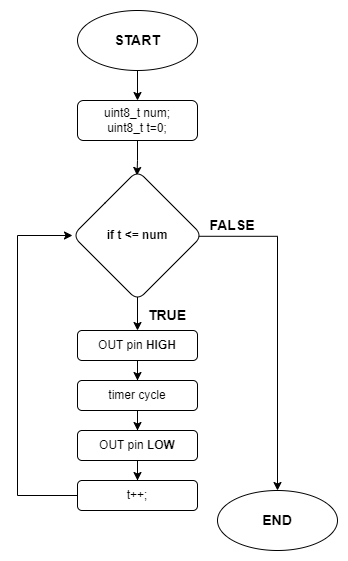

The diagram above was exported from draw.io. Its source (the exported page's mxGraphModel, read from the mxfile embedded in the PNG):
<mxGraphModel dx="462" dy="793" grid="1" gridSize="10" guides="1" tooltips="1" connect="1" arrows="1" fold="1" page="1" pageScale="1" pageWidth="850" pageHeight="1100" math="0" shadow="0">
  <root>
    <mxCell id="0" />
    <mxCell id="1" parent="0" />
    <mxCell id="HfH-_OgItTbOl-aAOzWR-5" style="edgeStyle=orthogonalEdgeStyle;rounded=0;orthogonalLoop=1;jettySize=auto;html=1;exitX=0.5;exitY=1;exitDx=0;exitDy=0;entryX=0.5;entryY=0;entryDx=0;entryDy=0;" edge="1" parent="1" source="HfH-_OgItTbOl-aAOzWR-1" target="HfH-_OgItTbOl-aAOzWR-2">
      <mxGeometry relative="1" as="geometry" />
    </mxCell>
    <mxCell id="HfH-_OgItTbOl-aAOzWR-1" value="&lt;b&gt;&lt;font style=&quot;font-size: 14px;&quot;&gt;START&lt;/font&gt;&lt;/b&gt;" style="ellipse;whiteSpace=wrap;html=1;" vertex="1" parent="1">
      <mxGeometry x="120" y="50" width="120" height="60" as="geometry" />
    </mxCell>
    <mxCell id="HfH-_OgItTbOl-aAOzWR-15" value="" style="edgeStyle=orthogonalEdgeStyle;rounded=0;orthogonalLoop=1;jettySize=auto;html=1;entryX=0.496;entryY=0.038;entryDx=0;entryDy=0;entryPerimeter=0;" edge="1" parent="1" source="HfH-_OgItTbOl-aAOzWR-2" target="HfH-_OgItTbOl-aAOzWR-3">
      <mxGeometry relative="1" as="geometry" />
    </mxCell>
    <mxCell id="HfH-_OgItTbOl-aAOzWR-2" value="uint8_t num;&lt;br&gt;uint8_t t=0;" style="rounded=1;whiteSpace=wrap;html=1;" vertex="1" parent="1">
      <mxGeometry x="120" y="140" width="120" height="40" as="geometry" />
    </mxCell>
    <mxCell id="HfH-_OgItTbOl-aAOzWR-7" value="" style="edgeStyle=orthogonalEdgeStyle;rounded=0;orthogonalLoop=1;jettySize=auto;html=1;exitX=0.5;exitY=0.97;exitDx=0;exitDy=0;exitPerimeter=0;" edge="1" parent="1" source="HfH-_OgItTbOl-aAOzWR-3" target="HfH-_OgItTbOl-aAOzWR-6">
      <mxGeometry relative="1" as="geometry" />
    </mxCell>
    <mxCell id="HfH-_OgItTbOl-aAOzWR-19" style="edgeStyle=orthogonalEdgeStyle;rounded=0;orthogonalLoop=1;jettySize=auto;html=1;entryX=0.5;entryY=0;entryDx=0;entryDy=0;fontSize=14;exitX=0.964;exitY=0.506;exitDx=0;exitDy=0;exitPerimeter=0;" edge="1" parent="1" source="HfH-_OgItTbOl-aAOzWR-3" target="HfH-_OgItTbOl-aAOzWR-14">
      <mxGeometry relative="1" as="geometry" />
    </mxCell>
    <mxCell id="HfH-_OgItTbOl-aAOzWR-3" value="&lt;b&gt;if t &amp;lt;= num&lt;/b&gt;" style="rhombus;whiteSpace=wrap;html=1;rounded=1;" vertex="1" parent="1">
      <mxGeometry x="115" y="210" width="130" height="130" as="geometry" />
    </mxCell>
    <mxCell id="HfH-_OgItTbOl-aAOzWR-9" value="" style="edgeStyle=orthogonalEdgeStyle;rounded=0;orthogonalLoop=1;jettySize=auto;html=1;" edge="1" parent="1" source="HfH-_OgItTbOl-aAOzWR-6" target="HfH-_OgItTbOl-aAOzWR-8">
      <mxGeometry relative="1" as="geometry" />
    </mxCell>
    <mxCell id="HfH-_OgItTbOl-aAOzWR-6" value="OUT pin &lt;b&gt;HIGH&lt;/b&gt;" style="whiteSpace=wrap;html=1;rounded=1;" vertex="1" parent="1">
      <mxGeometry x="120" y="370" width="120" height="30" as="geometry" />
    </mxCell>
    <mxCell id="HfH-_OgItTbOl-aAOzWR-11" value="" style="edgeStyle=orthogonalEdgeStyle;rounded=0;orthogonalLoop=1;jettySize=auto;html=1;" edge="1" parent="1" source="HfH-_OgItTbOl-aAOzWR-8" target="HfH-_OgItTbOl-aAOzWR-10">
      <mxGeometry relative="1" as="geometry" />
    </mxCell>
    <mxCell id="HfH-_OgItTbOl-aAOzWR-8" value="timer cycle" style="whiteSpace=wrap;html=1;rounded=1;" vertex="1" parent="1">
      <mxGeometry x="120" y="420" width="120" height="30" as="geometry" />
    </mxCell>
    <mxCell id="HfH-_OgItTbOl-aAOzWR-13" value="" style="edgeStyle=orthogonalEdgeStyle;rounded=0;orthogonalLoop=1;jettySize=auto;html=1;" edge="1" parent="1" source="HfH-_OgItTbOl-aAOzWR-10" target="HfH-_OgItTbOl-aAOzWR-12">
      <mxGeometry relative="1" as="geometry" />
    </mxCell>
    <mxCell id="HfH-_OgItTbOl-aAOzWR-10" value="OUT pin &lt;b&gt;LOW&lt;/b&gt;" style="whiteSpace=wrap;html=1;rounded=1;" vertex="1" parent="1">
      <mxGeometry x="120" y="470" width="120" height="30" as="geometry" />
    </mxCell>
    <mxCell id="HfH-_OgItTbOl-aAOzWR-18" style="edgeStyle=orthogonalEdgeStyle;rounded=0;orthogonalLoop=1;jettySize=auto;html=1;exitX=0;exitY=0.5;exitDx=0;exitDy=0;entryX=0;entryY=0.5;entryDx=0;entryDy=0;fontSize=14;" edge="1" parent="1" source="HfH-_OgItTbOl-aAOzWR-12" target="HfH-_OgItTbOl-aAOzWR-3">
      <mxGeometry relative="1" as="geometry">
        <Array as="points">
          <mxPoint x="60" y="535" />
          <mxPoint x="60" y="275" />
        </Array>
      </mxGeometry>
    </mxCell>
    <mxCell id="HfH-_OgItTbOl-aAOzWR-12" value="t++;" style="whiteSpace=wrap;html=1;rounded=1;" vertex="1" parent="1">
      <mxGeometry x="120" y="520" width="120" height="30" as="geometry" />
    </mxCell>
    <mxCell id="HfH-_OgItTbOl-aAOzWR-14" value="&lt;b&gt;&lt;font style=&quot;font-size: 14px;&quot;&gt;END&lt;/font&gt;&lt;/b&gt;" style="ellipse;whiteSpace=wrap;html=1;" vertex="1" parent="1">
      <mxGeometry x="260" y="530" width="120" height="60" as="geometry" />
    </mxCell>
    <mxCell id="HfH-_OgItTbOl-aAOzWR-20" value="FALSE" style="text;html=1;strokeColor=none;fillColor=none;align=center;verticalAlign=middle;whiteSpace=wrap;rounded=0;fontSize=14;fontStyle=1" vertex="1" parent="1">
      <mxGeometry x="245" y="250" width="60" height="30" as="geometry" />
    </mxCell>
    <mxCell id="HfH-_OgItTbOl-aAOzWR-21" value="TRUE" style="text;html=1;strokeColor=none;fillColor=none;align=center;verticalAlign=middle;whiteSpace=wrap;rounded=0;fontSize=14;fontStyle=1" vertex="1" parent="1">
      <mxGeometry x="180" y="340" width="60" height="30" as="geometry" />
    </mxCell>
  </root>
</mxGraphModel>